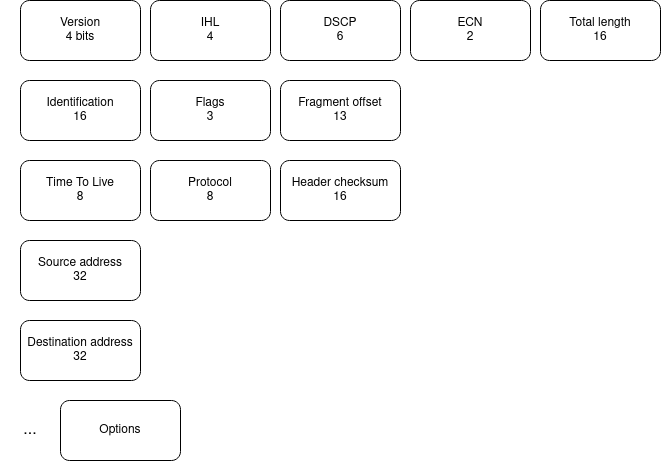

The diagram above was exported from draw.io. Its source (the exported page's mxGraphModel, read from the mxfile embedded in the PNG):
<mxGraphModel dx="1102" dy="561" grid="1" gridSize="10" guides="1" tooltips="1" connect="1" arrows="1" fold="1" page="1" pageScale="1" pageWidth="850" pageHeight="1100" math="0" shadow="0">
  <root>
    <mxCell id="0" />
    <mxCell id="1" parent="0" />
    <mxCell id="HtnzS5zuKNbDPBguT_IA-1" value="&lt;div&gt;Version&lt;/div&gt;&lt;div&gt;4 bits&lt;br&gt;&lt;/div&gt;" style="rounded=1;whiteSpace=wrap;html=1;" vertex="1" parent="1">
      <mxGeometry x="120" y="100" width="120" height="60" as="geometry" />
    </mxCell>
    <mxCell id="HtnzS5zuKNbDPBguT_IA-2" value="&lt;div&gt;IHL&lt;/div&gt;&lt;div&gt;4&lt;br&gt;&lt;/div&gt;" style="rounded=1;whiteSpace=wrap;html=1;" vertex="1" parent="1">
      <mxGeometry x="250" y="100" width="120" height="60" as="geometry" />
    </mxCell>
    <mxCell id="HtnzS5zuKNbDPBguT_IA-3" value="&lt;div&gt;DSCP&lt;/div&gt;&lt;div&gt;6&lt;br&gt;&lt;/div&gt;" style="rounded=1;whiteSpace=wrap;html=1;" vertex="1" parent="1">
      <mxGeometry x="380" y="100" width="120" height="60" as="geometry" />
    </mxCell>
    <mxCell id="HtnzS5zuKNbDPBguT_IA-4" value="ECN&lt;br&gt;2" style="rounded=1;whiteSpace=wrap;html=1;" vertex="1" parent="1">
      <mxGeometry x="510" y="100" width="120" height="60" as="geometry" />
    </mxCell>
    <mxCell id="HtnzS5zuKNbDPBguT_IA-5" value="&lt;div&gt;Total length&lt;/div&gt;&lt;div&gt;16&lt;br&gt;&lt;/div&gt;" style="rounded=1;whiteSpace=wrap;html=1;" vertex="1" parent="1">
      <mxGeometry x="640" y="100" width="120" height="60" as="geometry" />
    </mxCell>
    <mxCell id="HtnzS5zuKNbDPBguT_IA-6" value="&lt;div&gt;Identification&lt;/div&gt;&lt;div&gt;16&lt;br&gt;&lt;/div&gt;" style="rounded=1;whiteSpace=wrap;html=1;" vertex="1" parent="1">
      <mxGeometry x="120" y="180" width="120" height="60" as="geometry" />
    </mxCell>
    <mxCell id="HtnzS5zuKNbDPBguT_IA-7" value="Flags&lt;br&gt;3" style="rounded=1;whiteSpace=wrap;html=1;" vertex="1" parent="1">
      <mxGeometry x="250" y="180" width="120" height="60" as="geometry" />
    </mxCell>
    <mxCell id="HtnzS5zuKNbDPBguT_IA-8" value="&lt;div&gt;Fragment offset&lt;/div&gt;&lt;div&gt;13&lt;br&gt;&lt;/div&gt;" style="rounded=1;whiteSpace=wrap;html=1;" vertex="1" parent="1">
      <mxGeometry x="380" y="180" width="120" height="60" as="geometry" />
    </mxCell>
    <mxCell id="HtnzS5zuKNbDPBguT_IA-9" value="&lt;div&gt;Time To Live&lt;/div&gt;&lt;div&gt;8&lt;br&gt;&lt;/div&gt;" style="rounded=1;whiteSpace=wrap;html=1;" vertex="1" parent="1">
      <mxGeometry x="120" y="260" width="120" height="60" as="geometry" />
    </mxCell>
    <mxCell id="HtnzS5zuKNbDPBguT_IA-10" value="&lt;div&gt;Protocol&lt;/div&gt;&lt;div&gt;8&lt;br&gt;&lt;/div&gt;" style="rounded=1;whiteSpace=wrap;html=1;" vertex="1" parent="1">
      <mxGeometry x="250" y="260" width="120" height="60" as="geometry" />
    </mxCell>
    <mxCell id="HtnzS5zuKNbDPBguT_IA-11" value="&lt;div&gt;Header checksum&lt;br&gt;&lt;/div&gt;&lt;div&gt;16&lt;br&gt;&lt;/div&gt;" style="rounded=1;whiteSpace=wrap;html=1;" vertex="1" parent="1">
      <mxGeometry x="380" y="260" width="120" height="60" as="geometry" />
    </mxCell>
    <mxCell id="HtnzS5zuKNbDPBguT_IA-12" value="&lt;div&gt;Source address&lt;/div&gt;&lt;div&gt;32&lt;br&gt;&lt;/div&gt;" style="rounded=1;whiteSpace=wrap;html=1;" vertex="1" parent="1">
      <mxGeometry x="120" y="340" width="120" height="60" as="geometry" />
    </mxCell>
    <mxCell id="HtnzS5zuKNbDPBguT_IA-13" value="&lt;div&gt;Destination address&lt;/div&gt;&lt;div&gt;32&lt;br&gt;&lt;/div&gt;" style="rounded=1;whiteSpace=wrap;html=1;" vertex="1" parent="1">
      <mxGeometry x="120" y="420" width="120" height="60" as="geometry" />
    </mxCell>
    <mxCell id="HtnzS5zuKNbDPBguT_IA-14" value="Options" style="rounded=1;whiteSpace=wrap;html=1;" vertex="1" parent="1">
      <mxGeometry x="160" y="500" width="120" height="60" as="geometry" />
    </mxCell>
    <mxCell id="HtnzS5zuKNbDPBguT_IA-15" value="&lt;font style=&quot;font-size: 16px&quot;&gt;...&lt;/font&gt;" style="text;html=1;strokeColor=none;fillColor=none;align=center;verticalAlign=middle;whiteSpace=wrap;rounded=0;" vertex="1" parent="1">
      <mxGeometry x="100" y="515" width="60" height="30" as="geometry" />
    </mxCell>
  </root>
</mxGraphModel>